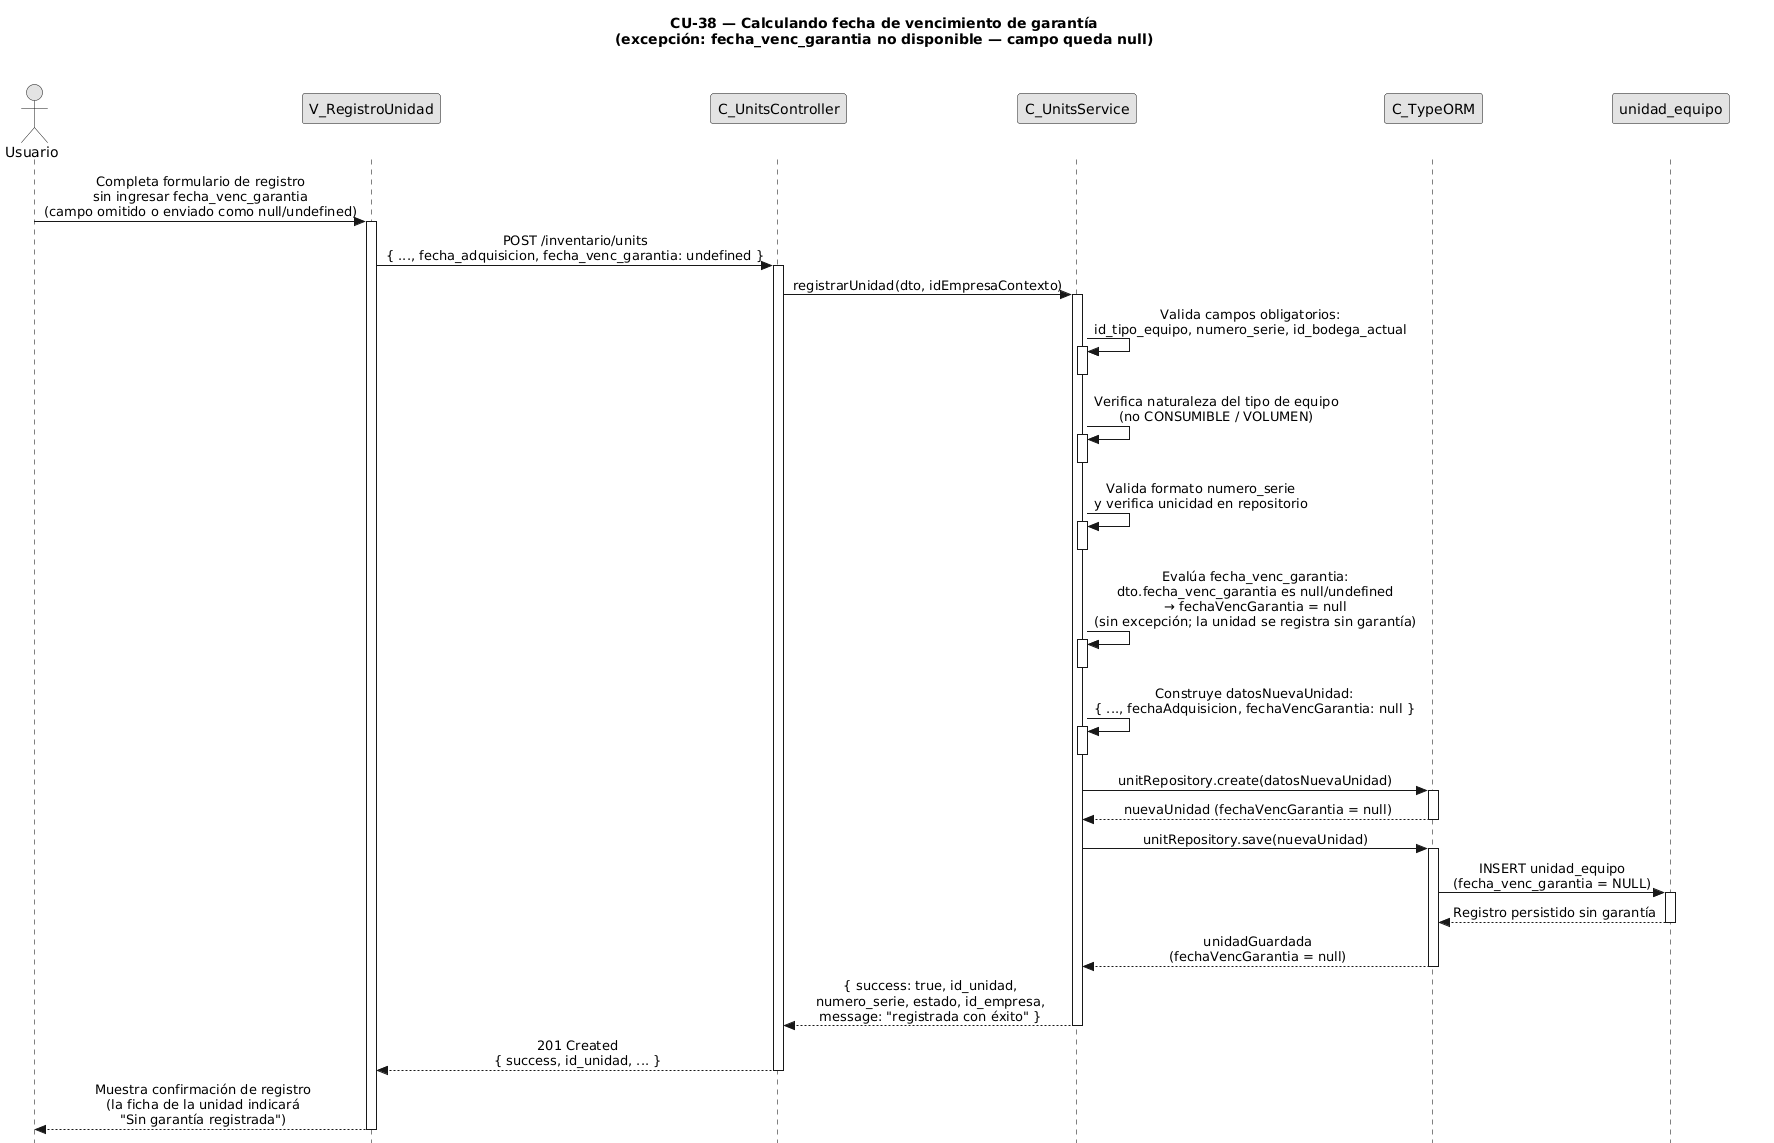

The diagram above was rendered by PlantUML. Its source (embedded in the PNG):
@startuml CU38-exc-garantia-no-disponible
title CU-38 — Calculando fecha de vencimiento de garantía\n(excepción: fecha_venc_garantia no disponible — campo queda null)

skinparam style strictuml
skinparam monochrome true
skinparam shadowing false
skinparam sequenceMessageAlign center
<style>
sequenceDiagram {
  participant {
    Margin 35
  }
  actor {
    Margin 15
  }
}
</style>
skinparam sequence {
  MessageAlign center
  LifeLineBorderColor black
}
hide footbox

actor "Usuario" as user
participant "V_RegistroUnidad" as view
participant "C_UnitsController" as ctrl
participant "C_UnitsService" as svc
participant "C_TypeORM" as orm
participant "unidad_equipo" as ent

user -> view : Completa formulario de registro\nsin ingresar fecha_venc_garantia\n(campo omitido o enviado como null/undefined)
activate view

view -> ctrl : POST /inventario/units\n{ ..., fecha_adquisicion, fecha_venc_garantia: undefined }
activate ctrl

ctrl -> svc : registrarUnidad(dto, idEmpresaContexto)
activate svc

svc -> svc : Valida campos obligatorios:\nid_tipo_equipo, numero_serie, id_bodega_actual
activate svc
deactivate svc

svc -> svc : Verifica naturaleza del tipo de equipo\n(no CONSUMIBLE / VOLUMEN)
activate svc
deactivate svc

svc -> svc : Valida formato numero_serie\ny verifica unicidad en repositorio
activate svc
deactivate svc

svc -> svc : Evalúa fecha_venc_garantia:\ndto.fecha_venc_garantia es null/undefined\n→ fechaVencGarantia = null\n(sin excepción; la unidad se registra sin garantía)
activate svc
deactivate svc

svc -> svc : Construye datosNuevaUnidad:\n{ ..., fechaAdquisicion, fechaVencGarantia: null }
activate svc
deactivate svc

svc -> orm : unitRepository.create(datosNuevaUnidad)
activate orm
orm --> svc : nuevaUnidad (fechaVencGarantia = null)
deactivate orm

svc -> orm : unitRepository.save(nuevaUnidad)
activate orm

orm -> ent : INSERT unidad_equipo\n(fecha_venc_garantia = NULL)
activate ent
ent --> orm : Registro persistido sin garantía
deactivate ent

orm --> svc : unidadGuardada\n(fechaVencGarantia = null)
deactivate orm

svc --> ctrl : { success: true, id_unidad,\nnumero_serie, estado, id_empresa,\nmessage: "registrada con éxito" }
deactivate svc

ctrl --> view : 201 Created\n{ success, id_unidad, ... }
deactivate ctrl

view --> user : Muestra confirmación de registro\n(la ficha de la unidad indicará\n"Sin garantía registrada")
deactivate view

@enduml